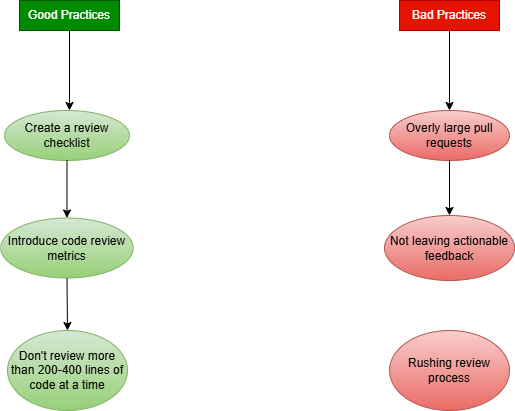

The diagram above was exported from draw.io. Its source (the exported page's mxGraphModel, read from the mxfile embedded in the PNG):
<mxGraphModel dx="1028" dy="565" grid="1" gridSize="10" guides="1" tooltips="1" connect="1" arrows="1" fold="1" page="1" pageScale="1" pageWidth="850" pageHeight="1100" math="0" shadow="0">
  <root>
    <mxCell id="0" />
    <mxCell id="1" parent="0" />
    <mxCell id="Yo3kqA-UydmOhY6q315r-5" value="Good Practices" style="rounded=0;whiteSpace=wrap;html=1;fillColor=#008a00;strokeColor=#005700;fontColor=#ffffff;" vertex="1" parent="1">
      <mxGeometry x="170" y="80" width="100" height="30" as="geometry" />
    </mxCell>
    <mxCell id="Yo3kqA-UydmOhY6q315r-6" value="Bad Practices" style="rounded=0;whiteSpace=wrap;html=1;fillColor=#e51400;fontColor=#ffffff;strokeColor=#B20000;" vertex="1" parent="1">
      <mxGeometry x="550" y="80" width="100" height="30" as="geometry" />
    </mxCell>
    <mxCell id="Yo3kqA-UydmOhY6q315r-7" value="Create a review checklist" style="ellipse;whiteSpace=wrap;html=1;fillColor=#d5e8d4;strokeColor=#82b366;gradientColor=#97d077;" vertex="1" parent="1">
      <mxGeometry x="155" y="190" width="125" height="50" as="geometry" />
    </mxCell>
    <mxCell id="Yo3kqA-UydmOhY6q315r-8" value="" style="endArrow=classic;html=1;rounded=0;exitX=0.5;exitY=1;exitDx=0;exitDy=0;" edge="1" parent="1" source="Yo3kqA-UydmOhY6q315r-5">
      <mxGeometry width="50" height="50" relative="1" as="geometry">
        <mxPoint x="390" y="320" as="sourcePoint" />
        <mxPoint x="220" y="190" as="targetPoint" />
      </mxGeometry>
    </mxCell>
    <mxCell id="Yo3kqA-UydmOhY6q315r-9" value="" style="endArrow=classic;html=1;rounded=0;exitX=0.5;exitY=1;exitDx=0;exitDy=0;entryX=0.5;entryY=0;entryDx=0;entryDy=0;" edge="1" parent="1" source="Yo3kqA-UydmOhY6q315r-6" target="Yo3kqA-UydmOhY6q315r-10">
      <mxGeometry width="50" height="50" relative="1" as="geometry">
        <mxPoint x="390" y="320" as="sourcePoint" />
        <mxPoint x="607" y="180" as="targetPoint" />
      </mxGeometry>
    </mxCell>
    <mxCell id="Yo3kqA-UydmOhY6q315r-10" value="Overly large pull requests" style="ellipse;whiteSpace=wrap;html=1;fillColor=#f8cecc;strokeColor=#b85450;gradientColor=#ea6b66;" vertex="1" parent="1">
      <mxGeometry x="540" y="190" width="120" height="50" as="geometry" />
    </mxCell>
    <mxCell id="Yo3kqA-UydmOhY6q315r-12" value="" style="endArrow=classic;html=1;rounded=0;exitX=0.5;exitY=1;exitDx=0;exitDy=0;" edge="1" parent="1" source="Yo3kqA-UydmOhY6q315r-7" target="Yo3kqA-UydmOhY6q315r-13">
      <mxGeometry width="50" height="50" relative="1" as="geometry">
        <mxPoint x="390" y="320" as="sourcePoint" />
        <mxPoint x="440" y="270" as="targetPoint" />
      </mxGeometry>
    </mxCell>
    <mxCell id="Yo3kqA-UydmOhY6q315r-13" value="Introduce code review metrics" style="ellipse;whiteSpace=wrap;html=1;fillColor=#d5e8d4;gradientColor=#97d077;strokeColor=#82b366;" vertex="1" parent="1">
      <mxGeometry x="151.25" y="297.5" width="132.5" height="60" as="geometry" />
    </mxCell>
    <mxCell id="Yo3kqA-UydmOhY6q315r-14" value="" style="endArrow=classic;html=1;rounded=0;exitX=0.5;exitY=1;exitDx=0;exitDy=0;entryX=0.5;entryY=0;entryDx=0;entryDy=0;" edge="1" parent="1" source="Yo3kqA-UydmOhY6q315r-10" target="Yo3kqA-UydmOhY6q315r-15">
      <mxGeometry width="50" height="50" relative="1" as="geometry">
        <mxPoint x="390" y="320" as="sourcePoint" />
        <mxPoint x="440" y="270" as="targetPoint" />
      </mxGeometry>
    </mxCell>
    <mxCell id="Yo3kqA-UydmOhY6q315r-15" value="Not leaving actionable feedback" style="ellipse;whiteSpace=wrap;html=1;fillColor=#f8cecc;gradientColor=#ea6b66;strokeColor=#b85450;" vertex="1" parent="1">
      <mxGeometry x="535" y="295" width="130" height="65" as="geometry" />
    </mxCell>
    <mxCell id="Yo3kqA-UydmOhY6q315r-16" value="" style="endArrow=classic;html=1;rounded=0;exitX=0.5;exitY=1;exitDx=0;exitDy=0;entryX=0.5;entryY=0;entryDx=0;entryDy=0;" edge="1" parent="1" source="Yo3kqA-UydmOhY6q315r-13" target="Yo3kqA-UydmOhY6q315r-17">
      <mxGeometry width="50" height="50" relative="1" as="geometry">
        <mxPoint x="390" y="320" as="sourcePoint" />
        <mxPoint x="30" y="380" as="targetPoint" />
      </mxGeometry>
    </mxCell>
    <mxCell id="Yo3kqA-UydmOhY6q315r-17" value="Don't review more than 200-400 lines of code at a time" style="ellipse;whiteSpace=wrap;html=1;fillColor=#d5e8d4;gradientColor=#97d077;strokeColor=#82b366;" vertex="1" parent="1">
      <mxGeometry x="158" y="410" width="120" height="80" as="geometry" />
    </mxCell>
    <mxCell id="Yo3kqA-UydmOhY6q315r-18" value="Rushing review process" style="ellipse;whiteSpace=wrap;html=1;fillColor=#f8cecc;gradientColor=#ea6b66;strokeColor=#b85450;" vertex="1" parent="1">
      <mxGeometry x="540" y="410" width="120" height="80" as="geometry" />
    </mxCell>
  </root>
</mxGraphModel>